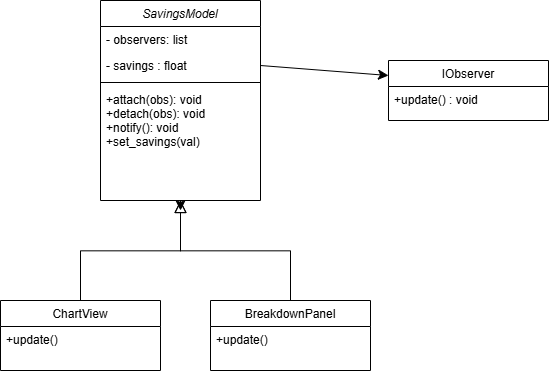

The diagram above was exported from draw.io. Its source (the exported page's mxGraphModel, read from the mxfile embedded in the PNG):
<mxGraphModel dx="1400" dy="763" grid="1" gridSize="10" guides="1" tooltips="1" connect="1" arrows="1" fold="1" page="1" pageScale="1" pageWidth="827" pageHeight="1169" math="0" shadow="0">
  <root>
    <mxCell id="WIyWlLk6GJQsqaUBKTNV-0" />
    <mxCell id="WIyWlLk6GJQsqaUBKTNV-1" parent="WIyWlLk6GJQsqaUBKTNV-0" />
    <mxCell id="wxBFsGIZkAtY_xf_LzLS-1" style="edgeStyle=none;curved=1;rounded=0;orthogonalLoop=1;jettySize=auto;html=1;exitX=0.5;exitY=1;exitDx=0;exitDy=0;fontSize=12;startSize=8;endSize=8;" edge="1" parent="WIyWlLk6GJQsqaUBKTNV-1" source="zkfFHV4jXpPFQw0GAbJ--0">
      <mxGeometry relative="1" as="geometry">
        <mxPoint x="300" y="270" as="targetPoint" />
      </mxGeometry>
    </mxCell>
    <mxCell id="zkfFHV4jXpPFQw0GAbJ--0" value="SavingsModel" style="swimlane;fontStyle=2;align=center;verticalAlign=top;childLayout=stackLayout;horizontal=1;startSize=26;horizontalStack=0;resizeParent=1;resizeLast=0;collapsible=1;marginBottom=0;rounded=0;shadow=0;strokeWidth=1;" parent="WIyWlLk6GJQsqaUBKTNV-1" vertex="1">
      <mxGeometry x="220" y="60" width="160" height="200" as="geometry">
        <mxRectangle x="230" y="140" width="160" height="26" as="alternateBounds" />
      </mxGeometry>
    </mxCell>
    <mxCell id="zkfFHV4jXpPFQw0GAbJ--1" value="- observers: list&#10;" style="text;align=left;verticalAlign=top;spacingLeft=4;spacingRight=4;overflow=hidden;rotatable=0;points=[[0,0.5],[1,0.5]];portConstraint=eastwest;" parent="zkfFHV4jXpPFQw0GAbJ--0" vertex="1">
      <mxGeometry y="26" width="160" height="26" as="geometry" />
    </mxCell>
    <mxCell id="zkfFHV4jXpPFQw0GAbJ--2" value="- savings : float" style="text;align=left;verticalAlign=top;spacingLeft=4;spacingRight=4;overflow=hidden;rotatable=0;points=[[0,0.5],[1,0.5]];portConstraint=eastwest;rounded=0;shadow=0;html=0;" parent="zkfFHV4jXpPFQw0GAbJ--0" vertex="1">
      <mxGeometry y="52" width="160" height="26" as="geometry" />
    </mxCell>
    <mxCell id="zkfFHV4jXpPFQw0GAbJ--4" value="" style="line;html=1;strokeWidth=1;align=left;verticalAlign=middle;spacingTop=-1;spacingLeft=3;spacingRight=3;rotatable=0;labelPosition=right;points=[];portConstraint=eastwest;" parent="zkfFHV4jXpPFQw0GAbJ--0" vertex="1">
      <mxGeometry y="78" width="160" height="8" as="geometry" />
    </mxCell>
    <mxCell id="zkfFHV4jXpPFQw0GAbJ--5" value="+attach(obs): void&#10;+detach(obs): void&#10;+notify(): void&#10;+set_savings(val)" style="text;align=left;verticalAlign=top;spacingLeft=4;spacingRight=4;overflow=hidden;rotatable=0;points=[[0,0.5],[1,0.5]];portConstraint=eastwest;" parent="zkfFHV4jXpPFQw0GAbJ--0" vertex="1">
      <mxGeometry y="86" width="160" height="114" as="geometry" />
    </mxCell>
    <mxCell id="zkfFHV4jXpPFQw0GAbJ--6" value="ChartView" style="swimlane;fontStyle=0;align=center;verticalAlign=top;childLayout=stackLayout;horizontal=1;startSize=26;horizontalStack=0;resizeParent=1;resizeLast=0;collapsible=1;marginBottom=0;rounded=0;shadow=0;strokeWidth=1;" parent="WIyWlLk6GJQsqaUBKTNV-1" vertex="1">
      <mxGeometry x="120" y="360" width="160" height="70" as="geometry">
        <mxRectangle x="130" y="380" width="160" height="26" as="alternateBounds" />
      </mxGeometry>
    </mxCell>
    <mxCell id="zkfFHV4jXpPFQw0GAbJ--7" value="+update()" style="text;align=left;verticalAlign=top;spacingLeft=4;spacingRight=4;overflow=hidden;rotatable=0;points=[[0,0.5],[1,0.5]];portConstraint=eastwest;" parent="zkfFHV4jXpPFQw0GAbJ--6" vertex="1">
      <mxGeometry y="26" width="160" height="26" as="geometry" />
    </mxCell>
    <mxCell id="zkfFHV4jXpPFQw0GAbJ--12" value="" style="endArrow=block;endSize=10;endFill=0;shadow=0;strokeWidth=1;rounded=0;curved=0;edgeStyle=elbowEdgeStyle;elbow=vertical;" parent="WIyWlLk6GJQsqaUBKTNV-1" source="zkfFHV4jXpPFQw0GAbJ--6" target="zkfFHV4jXpPFQw0GAbJ--0" edge="1">
      <mxGeometry width="160" relative="1" as="geometry">
        <mxPoint x="200" y="203" as="sourcePoint" />
        <mxPoint x="200" y="203" as="targetPoint" />
      </mxGeometry>
    </mxCell>
    <mxCell id="zkfFHV4jXpPFQw0GAbJ--13" value="BreakdownPanel" style="swimlane;fontStyle=0;align=center;verticalAlign=top;childLayout=stackLayout;horizontal=1;startSize=26;horizontalStack=0;resizeParent=1;resizeLast=0;collapsible=1;marginBottom=0;rounded=0;shadow=0;strokeWidth=1;" parent="WIyWlLk6GJQsqaUBKTNV-1" vertex="1">
      <mxGeometry x="330" y="360" width="160" height="70" as="geometry">
        <mxRectangle x="340" y="380" width="170" height="26" as="alternateBounds" />
      </mxGeometry>
    </mxCell>
    <mxCell id="zkfFHV4jXpPFQw0GAbJ--14" value="+update()" style="text;align=left;verticalAlign=top;spacingLeft=4;spacingRight=4;overflow=hidden;rotatable=0;points=[[0,0.5],[1,0.5]];portConstraint=eastwest;" parent="zkfFHV4jXpPFQw0GAbJ--13" vertex="1">
      <mxGeometry y="26" width="160" height="26" as="geometry" />
    </mxCell>
    <mxCell id="zkfFHV4jXpPFQw0GAbJ--16" value="" style="endArrow=block;endSize=10;endFill=0;shadow=0;strokeWidth=1;rounded=0;curved=0;edgeStyle=elbowEdgeStyle;elbow=vertical;" parent="WIyWlLk6GJQsqaUBKTNV-1" source="zkfFHV4jXpPFQw0GAbJ--13" target="zkfFHV4jXpPFQw0GAbJ--0" edge="1">
      <mxGeometry width="160" relative="1" as="geometry">
        <mxPoint x="210" y="373" as="sourcePoint" />
        <mxPoint x="310" y="271" as="targetPoint" />
      </mxGeometry>
    </mxCell>
    <mxCell id="zkfFHV4jXpPFQw0GAbJ--17" value="IObserver" style="swimlane;fontStyle=0;align=center;verticalAlign=top;childLayout=stackLayout;horizontal=1;startSize=26;horizontalStack=0;resizeParent=1;resizeLast=0;collapsible=1;marginBottom=0;rounded=0;shadow=0;strokeWidth=1;" parent="WIyWlLk6GJQsqaUBKTNV-1" vertex="1">
      <mxGeometry x="508" y="120" width="160" height="60" as="geometry">
        <mxRectangle x="550" y="140" width="160" height="26" as="alternateBounds" />
      </mxGeometry>
    </mxCell>
    <mxCell id="zkfFHV4jXpPFQw0GAbJ--18" value="+update() : void" style="text;align=left;verticalAlign=top;spacingLeft=4;spacingRight=4;overflow=hidden;rotatable=0;points=[[0,0.5],[1,0.5]];portConstraint=eastwest;" parent="zkfFHV4jXpPFQw0GAbJ--17" vertex="1">
      <mxGeometry y="26" width="160" height="26" as="geometry" />
    </mxCell>
    <mxCell id="wxBFsGIZkAtY_xf_LzLS-5" style="edgeStyle=none;curved=1;rounded=0;orthogonalLoop=1;jettySize=auto;html=1;exitX=1;exitY=0.5;exitDx=0;exitDy=0;entryX=0;entryY=0.25;entryDx=0;entryDy=0;fontSize=12;startSize=8;endSize=8;" edge="1" parent="WIyWlLk6GJQsqaUBKTNV-1" source="zkfFHV4jXpPFQw0GAbJ--2" target="zkfFHV4jXpPFQw0GAbJ--17">
      <mxGeometry relative="1" as="geometry" />
    </mxCell>
  </root>
</mxGraphModel>